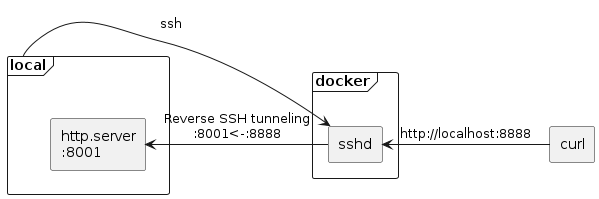

The diagram above was rendered by PlantUML. Its source (embedded in the PNG):
@startuml
frame local {
rectangle "http.server\n:8001" as httpserver
}
frame docker {
rectangle "sshd" as sshd
}
rectangle "curl" as curl

local -> sshd: ssh
httpserver <- sshd: "Reverse SSH tunneling\n:8001<-:8888"
sshd <- curl: http://localhost:8888
@enduml